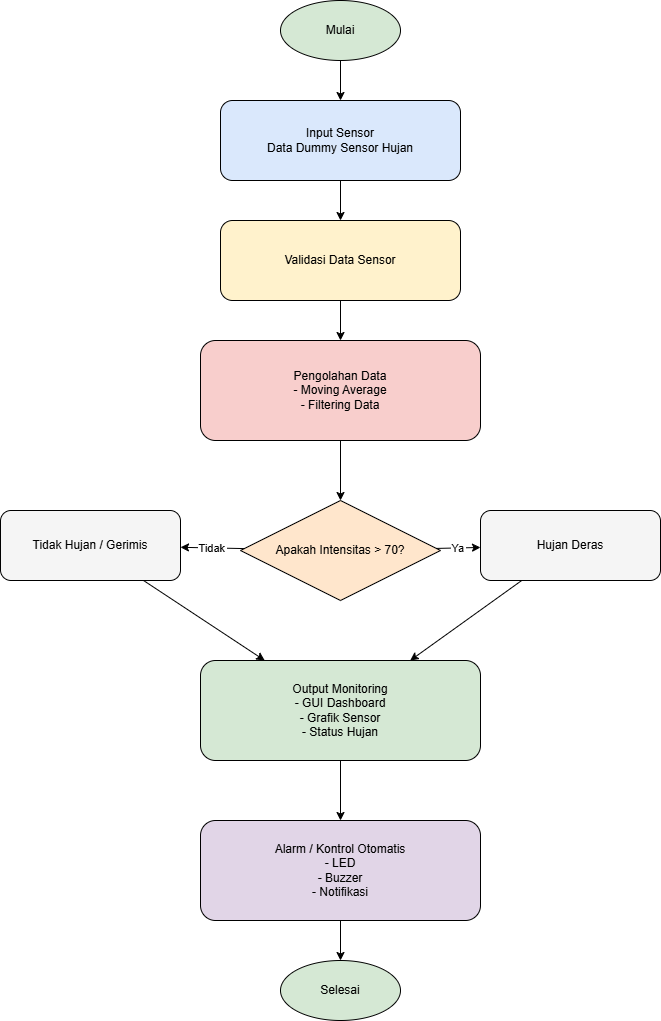

The diagram above was exported from draw.io. Its source (the exported page's mxGraphModel, read from the mxfile embedded in the PNG):
<mxGraphModel dx="860" dy="511" grid="1" gridSize="10" guides="1" tooltips="1" connect="1" arrows="1" fold="1" page="1" pageScale="1" pageWidth="827" pageHeight="1169" math="0" shadow="0">
  <root>
    <mxCell id="0" />
    <mxCell id="1" parent="0" />
    <mxCell id="pNMhPLKJ6r7YQYmD_u8j-1" parent="1" style="ellipse;whiteSpace=wrap;html=1;fillColor=#d5e8d4;" value="Mulai" vertex="1">
      <mxGeometry height="60" width="120" x="320" y="20" as="geometry" />
    </mxCell>
    <mxCell id="pNMhPLKJ6r7YQYmD_u8j-2" parent="1" style="rounded=1;whiteSpace=wrap;html=1;fillColor=#dae8fc;" value="Input Sensor&#10;Data Dummy Sensor Hujan" vertex="1">
      <mxGeometry height="80" width="240" x="260" y="120" as="geometry" />
    </mxCell>
    <mxCell id="pNMhPLKJ6r7YQYmD_u8j-3" parent="1" style="rounded=1;whiteSpace=wrap;html=1;fillColor=#fff2cc;" value="Validasi Data Sensor" vertex="1">
      <mxGeometry height="80" width="240" x="260" y="240" as="geometry" />
    </mxCell>
    <mxCell id="pNMhPLKJ6r7YQYmD_u8j-4" parent="1" style="rounded=1;whiteSpace=wrap;html=1;fillColor=#f8cecc;" value="Pengolahan Data&#10;- Moving Average&#10;- Filtering Data" vertex="1">
      <mxGeometry height="100" width="280" x="240" y="360" as="geometry" />
    </mxCell>
    <mxCell id="pNMhPLKJ6r7YQYmD_u8j-5" parent="1" style="rhombus;whiteSpace=wrap;html=1;fillColor=#ffe6cc;" value="Apakah Intensitas &gt; 70?" vertex="1">
      <mxGeometry height="100" width="200" x="280" y="520" as="geometry" />
    </mxCell>
    <mxCell id="pNMhPLKJ6r7YQYmD_u8j-6" parent="1" style="rounded=1;whiteSpace=wrap;html=1;fillColor=#f5f5f5;" value="Hujan Deras" vertex="1">
      <mxGeometry height="70" width="180" x="520" y="530" as="geometry" />
    </mxCell>
    <mxCell id="pNMhPLKJ6r7YQYmD_u8j-7" parent="1" style="rounded=1;whiteSpace=wrap;html=1;fillColor=#f5f5f5;" value="Tidak Hujan / Gerimis" vertex="1">
      <mxGeometry height="70" width="180" x="40" y="530" as="geometry" />
    </mxCell>
    <mxCell id="pNMhPLKJ6r7YQYmD_u8j-8" parent="1" style="rounded=1;whiteSpace=wrap;html=1;fillColor=#d5e8d4;" value="Output Monitoring&#10;- GUI Dashboard&#10;- Grafik Sensor&#10;- Status Hujan" vertex="1">
      <mxGeometry height="100" width="280" x="240" y="680" as="geometry" />
    </mxCell>
    <mxCell id="pNMhPLKJ6r7YQYmD_u8j-9" parent="1" style="rounded=1;whiteSpace=wrap;html=1;fillColor=#e1d5e7;" value="Alarm / Kontrol Otomatis&#10;- LED&#10;- Buzzer&#10;- Notifikasi" vertex="1">
      <mxGeometry height="100" width="280" x="240" y="840" as="geometry" />
    </mxCell>
    <mxCell id="pNMhPLKJ6r7YQYmD_u8j-10" parent="1" style="ellipse;whiteSpace=wrap;html=1;fillColor=#d5e8d4;" value="Selesai" vertex="1">
      <mxGeometry height="60" width="120" x="320" y="980" as="geometry" />
    </mxCell>
    <mxCell id="pNMhPLKJ6r7YQYmD_u8j-11" edge="1" parent="1" source="pNMhPLKJ6r7YQYmD_u8j-1" target="pNMhPLKJ6r7YQYmD_u8j-2">
      <mxGeometry relative="1" as="geometry" />
    </mxCell>
    <mxCell id="pNMhPLKJ6r7YQYmD_u8j-12" edge="1" parent="1" source="pNMhPLKJ6r7YQYmD_u8j-2" target="pNMhPLKJ6r7YQYmD_u8j-3">
      <mxGeometry relative="1" as="geometry" />
    </mxCell>
    <mxCell id="pNMhPLKJ6r7YQYmD_u8j-13" edge="1" parent="1" source="pNMhPLKJ6r7YQYmD_u8j-3" target="pNMhPLKJ6r7YQYmD_u8j-4">
      <mxGeometry relative="1" as="geometry" />
    </mxCell>
    <mxCell id="pNMhPLKJ6r7YQYmD_u8j-14" edge="1" parent="1" source="pNMhPLKJ6r7YQYmD_u8j-4" target="pNMhPLKJ6r7YQYmD_u8j-5">
      <mxGeometry relative="1" as="geometry" />
    </mxCell>
    <mxCell id="pNMhPLKJ6r7YQYmD_u8j-15" edge="1" parent="1" source="pNMhPLKJ6r7YQYmD_u8j-5" target="pNMhPLKJ6r7YQYmD_u8j-6" value="Ya">
      <mxGeometry relative="1" as="geometry" />
    </mxCell>
    <mxCell id="pNMhPLKJ6r7YQYmD_u8j-16" edge="1" parent="1" source="pNMhPLKJ6r7YQYmD_u8j-5" target="pNMhPLKJ6r7YQYmD_u8j-7" value="Tidak">
      <mxGeometry relative="1" as="geometry" />
    </mxCell>
    <mxCell id="pNMhPLKJ6r7YQYmD_u8j-17" edge="1" parent="1" source="pNMhPLKJ6r7YQYmD_u8j-6" target="pNMhPLKJ6r7YQYmD_u8j-8">
      <mxGeometry relative="1" as="geometry" />
    </mxCell>
    <mxCell id="pNMhPLKJ6r7YQYmD_u8j-18" edge="1" parent="1" source="pNMhPLKJ6r7YQYmD_u8j-7" target="pNMhPLKJ6r7YQYmD_u8j-8">
      <mxGeometry relative="1" as="geometry" />
    </mxCell>
    <mxCell id="pNMhPLKJ6r7YQYmD_u8j-19" edge="1" parent="1" source="pNMhPLKJ6r7YQYmD_u8j-8" target="pNMhPLKJ6r7YQYmD_u8j-9">
      <mxGeometry relative="1" as="geometry" />
    </mxCell>
    <mxCell id="pNMhPLKJ6r7YQYmD_u8j-20" edge="1" parent="1" source="pNMhPLKJ6r7YQYmD_u8j-9" target="pNMhPLKJ6r7YQYmD_u8j-10">
      <mxGeometry relative="1" as="geometry" />
    </mxCell>
  </root>
</mxGraphModel>